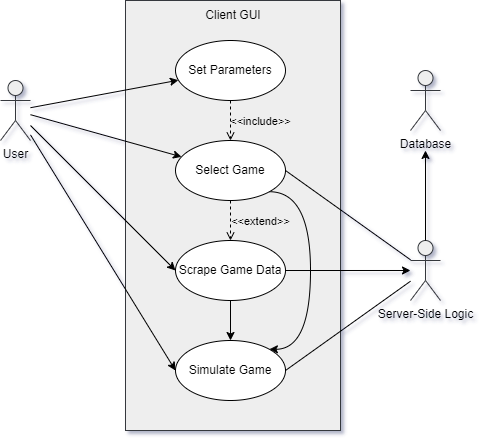

The diagram above was exported from draw.io. Its source (the exported page's mxGraphModel, read from the mxfile embedded in the PNG):
<mxGraphModel dx="1050" dy="522" grid="1" gridSize="10" guides="1" tooltips="1" connect="1" arrows="1" fold="1" page="1" pageScale="1" pageWidth="850" pageHeight="1100" math="0" shadow="0">
  <root>
    <mxCell id="0" />
    <mxCell id="1" parent="0" />
    <mxCell id="phDtcAvz5RXAq3s3t8fC-5" value="" style="rounded=0;whiteSpace=wrap;html=1;fillColor=#eeeeee;strokeColor=#36393d;" parent="1" vertex="1">
      <mxGeometry x="185" y="30" width="215" height="430" as="geometry" />
    </mxCell>
    <mxCell id="phDtcAvz5RXAq3s3t8fC-9" style="rounded=0;orthogonalLoop=1;jettySize=auto;html=1;" parent="1" source="phDtcAvz5RXAq3s3t8fC-1" target="phDtcAvz5RXAq3s3t8fC-2" edge="1">
      <mxGeometry relative="1" as="geometry" />
    </mxCell>
    <mxCell id="phDtcAvz5RXAq3s3t8fC-10" style="rounded=0;orthogonalLoop=1;jettySize=auto;html=1;" parent="1" source="phDtcAvz5RXAq3s3t8fC-1" target="phDtcAvz5RXAq3s3t8fC-7" edge="1">
      <mxGeometry relative="1" as="geometry" />
    </mxCell>
    <mxCell id="phDtcAvz5RXAq3s3t8fC-15" style="rounded=0;orthogonalLoop=1;jettySize=auto;html=1;entryX=0;entryY=0.5;entryDx=0;entryDy=0;" parent="1" source="phDtcAvz5RXAq3s3t8fC-1" target="phDtcAvz5RXAq3s3t8fC-13" edge="1">
      <mxGeometry relative="1" as="geometry" />
    </mxCell>
    <mxCell id="phDtcAvz5RXAq3s3t8fC-18" style="rounded=0;orthogonalLoop=1;jettySize=auto;html=1;entryX=0;entryY=0.5;entryDx=0;entryDy=0;" parent="1" source="phDtcAvz5RXAq3s3t8fC-1" target="phDtcAvz5RXAq3s3t8fC-16" edge="1">
      <mxGeometry relative="1" as="geometry" />
    </mxCell>
    <mxCell id="phDtcAvz5RXAq3s3t8fC-1" value="User" style="shape=umlActor;verticalLabelPosition=bottom;verticalAlign=top;html=1;outlineConnect=0;fillColor=#eeeeee;strokeColor=#36393d;" parent="1" vertex="1">
      <mxGeometry x="60" y="110" width="30" height="60" as="geometry" />
    </mxCell>
    <mxCell id="phDtcAvz5RXAq3s3t8fC-2" value="Set Parameters" style="ellipse;whiteSpace=wrap;html=1;" parent="1" vertex="1">
      <mxGeometry x="235" y="70" width="110" height="60" as="geometry" />
    </mxCell>
    <mxCell id="phDtcAvz5RXAq3s3t8fC-6" value="Client GUI" style="text;html=1;align=center;verticalAlign=middle;whiteSpace=wrap;rounded=0;" parent="1" vertex="1">
      <mxGeometry x="247.5" y="30" width="90" height="30" as="geometry" />
    </mxCell>
    <mxCell id="phDtcAvz5RXAq3s3t8fC-28" style="rounded=0;orthogonalLoop=1;jettySize=auto;html=1;exitX=1;exitY=0.5;exitDx=0;exitDy=0;endArrow=none;endFill=0;" parent="1" source="phDtcAvz5RXAq3s3t8fC-7" target="phDtcAvz5RXAq3s3t8fC-26" edge="1">
      <mxGeometry relative="1" as="geometry" />
    </mxCell>
    <mxCell id="phDtcAvz5RXAq3s3t8fC-34" style="edgeStyle=orthogonalEdgeStyle;rounded=0;orthogonalLoop=1;jettySize=auto;html=1;exitX=1;exitY=1;exitDx=0;exitDy=0;entryX=1;entryY=0;entryDx=0;entryDy=0;curved=1;" parent="1" source="phDtcAvz5RXAq3s3t8fC-7" target="phDtcAvz5RXAq3s3t8fC-16" edge="1">
      <mxGeometry relative="1" as="geometry">
        <Array as="points">
          <mxPoint x="370" y="221" />
          <mxPoint x="370" y="379" />
        </Array>
      </mxGeometry>
    </mxCell>
    <mxCell id="phDtcAvz5RXAq3s3t8fC-7" value="Select Game" style="ellipse;whiteSpace=wrap;html=1;" parent="1" vertex="1">
      <mxGeometry x="235" y="170" width="110" height="60" as="geometry" />
    </mxCell>
    <mxCell id="phDtcAvz5RXAq3s3t8fC-24" style="edgeStyle=orthogonalEdgeStyle;rounded=0;orthogonalLoop=1;jettySize=auto;html=1;exitX=0.5;exitY=1;exitDx=0;exitDy=0;entryX=0.5;entryY=0;entryDx=0;entryDy=0;" parent="1" source="phDtcAvz5RXAq3s3t8fC-13" target="phDtcAvz5RXAq3s3t8fC-16" edge="1">
      <mxGeometry relative="1" as="geometry" />
    </mxCell>
    <mxCell id="phDtcAvz5RXAq3s3t8fC-30" style="edgeStyle=orthogonalEdgeStyle;rounded=0;orthogonalLoop=1;jettySize=auto;html=1;" parent="1" source="phDtcAvz5RXAq3s3t8fC-13" target="phDtcAvz5RXAq3s3t8fC-26" edge="1">
      <mxGeometry relative="1" as="geometry" />
    </mxCell>
    <mxCell id="phDtcAvz5RXAq3s3t8fC-13" value="Scrape Game Data" style="ellipse;whiteSpace=wrap;html=1;" parent="1" vertex="1">
      <mxGeometry x="235" y="270" width="110" height="60" as="geometry" />
    </mxCell>
    <mxCell id="phDtcAvz5RXAq3s3t8fC-31" style="rounded=0;orthogonalLoop=1;jettySize=auto;html=1;exitX=1;exitY=0.5;exitDx=0;exitDy=0;endArrow=none;endFill=0;" parent="1" source="phDtcAvz5RXAq3s3t8fC-16" target="phDtcAvz5RXAq3s3t8fC-26" edge="1">
      <mxGeometry relative="1" as="geometry" />
    </mxCell>
    <mxCell id="phDtcAvz5RXAq3s3t8fC-16" value="Simulate Game" style="ellipse;whiteSpace=wrap;html=1;" parent="1" vertex="1">
      <mxGeometry x="235" y="370" width="110" height="60" as="geometry" />
    </mxCell>
    <mxCell id="phDtcAvz5RXAq3s3t8fC-25" value="Database" style="shape=umlActor;verticalLabelPosition=bottom;verticalAlign=top;html=1;outlineConnect=0;fillColor=#eeeeee;strokeColor=#36393d;" parent="1" vertex="1">
      <mxGeometry x="470" y="100" width="30" height="60" as="geometry" />
    </mxCell>
    <mxCell id="phDtcAvz5RXAq3s3t8fC-26" value="Server-Side Logic" style="shape=umlActor;verticalLabelPosition=bottom;verticalAlign=top;html=1;outlineConnect=0;fillColor=#eeeeee;strokeColor=#36393d;" parent="1" vertex="1">
      <mxGeometry x="470" y="270" width="30" height="60" as="geometry" />
    </mxCell>
    <mxCell id="phDtcAvz5RXAq3s3t8fC-29" style="edgeStyle=orthogonalEdgeStyle;rounded=0;orthogonalLoop=1;jettySize=auto;html=1;entryX=0.5;entryY=1.333;entryDx=0;entryDy=0;entryPerimeter=0;" parent="1" source="phDtcAvz5RXAq3s3t8fC-26" target="phDtcAvz5RXAq3s3t8fC-25" edge="1">
      <mxGeometry relative="1" as="geometry" />
    </mxCell>
    <mxCell id="phDtcAvz5RXAq3s3t8fC-36" value="&amp;lt;&amp;lt;include&amp;gt;&amp;gt;" style="html=1;verticalAlign=bottom;labelBackgroundColor=none;endArrow=open;endFill=0;dashed=1;rounded=0;exitX=0.5;exitY=1;exitDx=0;exitDy=0;entryX=0.5;entryY=0;entryDx=0;entryDy=0;" parent="1" source="phDtcAvz5RXAq3s3t8fC-2" target="phDtcAvz5RXAq3s3t8fC-7" edge="1">
      <mxGeometry x="0.5" y="30" width="160" relative="1" as="geometry">
        <mxPoint x="347" y="194" as="sourcePoint" />
        <mxPoint x="490" y="145" as="targetPoint" />
        <mxPoint as="offset" />
      </mxGeometry>
    </mxCell>
    <mxCell id="phDtcAvz5RXAq3s3t8fC-37" value="&amp;lt;&amp;lt;extend&amp;gt;&amp;gt;" style="html=1;verticalAlign=bottom;labelBackgroundColor=none;endArrow=open;endFill=0;dashed=1;rounded=0;exitX=0.5;exitY=1;exitDx=0;exitDy=0;" parent="1" source="phDtcAvz5RXAq3s3t8fC-7" target="phDtcAvz5RXAq3s3t8fC-13" edge="1">
      <mxGeometry x="0.5" y="30" width="160" relative="1" as="geometry">
        <mxPoint x="340" y="270" as="sourcePoint" />
        <mxPoint x="500" y="270" as="targetPoint" />
        <mxPoint as="offset" />
      </mxGeometry>
    </mxCell>
  </root>
</mxGraphModel>